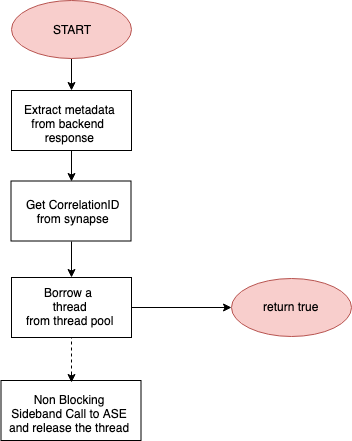

The diagram above was exported from draw.io. Its source (the exported page's mxGraphModel, read from the mxfile embedded in the PNG):
<mxGraphModel dx="1158" dy="749" grid="1" gridSize="10" guides="1" tooltips="1" connect="1" arrows="1" fold="1" page="1" pageScale="1" pageWidth="850" pageHeight="1100" math="0" shadow="0">
  <root>
    <mxCell id="0" />
    <mxCell id="1" parent="0" />
    <mxCell id="pMXjcJRonBv32gXomhuJ-10" style="edgeStyle=orthogonalEdgeStyle;rounded=0;orthogonalLoop=1;jettySize=auto;html=1;entryX=0.5;entryY=0;entryDx=0;entryDy=0;" parent="1" source="U1l-4Btop4rsWX_tPlEk-3" target="U1l-4Btop4rsWX_tPlEk-14" edge="1">
      <mxGeometry relative="1" as="geometry" />
    </mxCell>
    <mxCell id="U1l-4Btop4rsWX_tPlEk-3" value="" style="rounded=0;whiteSpace=wrap;html=1;" parent="1" vertex="1">
      <mxGeometry x="220" y="240" width="120" height="60" as="geometry" />
    </mxCell>
    <mxCell id="U1l-4Btop4rsWX_tPlEk-4" value="&lt;div style=&quot;text-align: center&quot;&gt;&lt;div&gt;Extract metadata&lt;/div&gt;&lt;div&gt;from&amp;nbsp;backend&amp;nbsp;&lt;/div&gt;&lt;div&gt;response&lt;/div&gt;&lt;/div&gt;" style="text;html=1;resizable=0;points=[];autosize=1;align=left;verticalAlign=top;spacingTop=-4;" parent="1" vertex="1">
      <mxGeometry x="230.5" y="249.5" width="110" height="40" as="geometry" />
    </mxCell>
    <mxCell id="FJnK90ZUN_1-JTUbzCnw-30" style="edgeStyle=orthogonalEdgeStyle;rounded=0;orthogonalLoop=1;jettySize=auto;html=1;exitX=0.5;exitY=1;exitDx=0;exitDy=0;entryX=0.5;entryY=0;entryDx=0;entryDy=0;" parent="1" source="U1l-4Btop4rsWX_tPlEk-14" target="U1l-4Btop4rsWX_tPlEk-16" edge="1">
      <mxGeometry relative="1" as="geometry">
        <mxPoint x="280" y="569" as="targetPoint" />
      </mxGeometry>
    </mxCell>
    <mxCell id="U1l-4Btop4rsWX_tPlEk-14" value="" style="rounded=0;whiteSpace=wrap;html=1;" parent="1" vertex="1">
      <mxGeometry x="219.5" y="330.5" width="120" height="60" as="geometry" />
    </mxCell>
    <mxCell id="U1l-4Btop4rsWX_tPlEk-15" value="&lt;div style=&quot;text-align: center&quot;&gt;Get CorrelationID&lt;/div&gt;&lt;div style=&quot;text-align: center&quot;&gt;from synapse&lt;/div&gt;" style="text;html=1;resizable=0;points=[];autosize=1;align=left;verticalAlign=top;spacingTop=-4;" parent="1" vertex="1">
      <mxGeometry x="233" y="345" width="110" height="30" as="geometry" />
    </mxCell>
    <mxCell id="pMXjcJRonBv32gXomhuJ-12" style="edgeStyle=orthogonalEdgeStyle;rounded=0;orthogonalLoop=1;jettySize=auto;html=1;" parent="1" source="U1l-4Btop4rsWX_tPlEk-16" target="U1l-4Btop4rsWX_tPlEk-39" edge="1">
      <mxGeometry relative="1" as="geometry" />
    </mxCell>
    <mxCell id="U1l-4Btop4rsWX_tPlEk-16" value="" style="rounded=0;whiteSpace=wrap;html=1;" parent="1" vertex="1">
      <mxGeometry x="220" y="427" width="120" height="60" as="geometry" />
    </mxCell>
    <mxCell id="U1l-4Btop4rsWX_tPlEk-17" value="&lt;div style=&quot;text-align: center&quot;&gt;Borrow a&amp;nbsp;&lt;/div&gt;&lt;div style=&quot;text-align: center&quot;&gt;&lt;span&gt;thread&lt;/span&gt;&lt;/div&gt;&lt;div style=&quot;text-align: center&quot;&gt;from thread pool&lt;/div&gt;" style="text;html=1;resizable=0;points=[];autosize=1;align=left;verticalAlign=top;spacingTop=-4;" parent="1" vertex="1">
      <mxGeometry x="232.5" y="433" width="100" height="40" as="geometry" />
    </mxCell>
    <mxCell id="U1l-4Btop4rsWX_tPlEk-39" value="" style="ellipse;whiteSpace=wrap;html=1;fillColor=#f8cecc;strokeColor=#b85450;" parent="1" vertex="1">
      <mxGeometry x="440" y="428" width="120" height="58" as="geometry" />
    </mxCell>
    <mxCell id="U1l-4Btop4rsWX_tPlEk-40" value="&lt;div style=&quot;text-align: center&quot;&gt;return true&lt;/div&gt;" style="text;html=1;resizable=0;points=[];autosize=1;align=left;verticalAlign=top;spacingTop=-4;" parent="1" vertex="1">
      <mxGeometry x="470" y="447" width="70" height="20" as="geometry" />
    </mxCell>
    <mxCell id="pMXjcJRonBv32gXomhuJ-8" style="edgeStyle=orthogonalEdgeStyle;rounded=0;orthogonalLoop=1;jettySize=auto;html=1;entryX=0.5;entryY=0;entryDx=0;entryDy=0;" parent="1" source="U1l-4Btop4rsWX_tPlEk-83" target="U1l-4Btop4rsWX_tPlEk-3" edge="1">
      <mxGeometry relative="1" as="geometry" />
    </mxCell>
    <mxCell id="U1l-4Btop4rsWX_tPlEk-83" value="START" style="ellipse;whiteSpace=wrap;html=1;fillColor=#f8cecc;strokeColor=#b85450;" parent="1" vertex="1">
      <mxGeometry x="220" y="150" width="120" height="58" as="geometry" />
    </mxCell>
    <mxCell id="FJnK90ZUN_1-JTUbzCnw-14" value="" style="rounded=0;whiteSpace=wrap;html=1;" parent="1" vertex="1">
      <mxGeometry x="209.5" y="530" width="140" height="60" as="geometry" />
    </mxCell>
    <mxCell id="FJnK90ZUN_1-JTUbzCnw-15" value="&lt;div style=&quot;text-align: center&quot;&gt;Non Blocking&lt;/div&gt;&lt;div style=&quot;text-align: center&quot;&gt;Sideband Call to ASE&lt;/div&gt;&lt;div style=&quot;text-align: center&quot;&gt;and release the thread&lt;/div&gt;" style="text;html=1;resizable=0;points=[];autosize=1;align=left;verticalAlign=top;spacingTop=-4;" parent="1" vertex="1">
      <mxGeometry x="215.5" y="540" width="140" height="40" as="geometry" />
    </mxCell>
    <mxCell id="pMXjcJRonBv32gXomhuJ-1" value="" style="endArrow=none;dashed=1;html=1;entryX=0.5;entryY=1;entryDx=0;entryDy=0;exitX=0.5;exitY=0;exitDx=0;exitDy=0;" parent="1" source="FJnK90ZUN_1-JTUbzCnw-14" target="U1l-4Btop4rsWX_tPlEk-16" edge="1">
      <mxGeometry width="50" height="50" relative="1" as="geometry">
        <mxPoint x="163" y="630" as="sourcePoint" />
        <mxPoint x="213" y="580" as="targetPoint" />
      </mxGeometry>
    </mxCell>
    <mxCell id="P7_C3TT5nz_eRk8XBrYz-1" value="" style="endArrow=classic;html=1;" parent="1" edge="1">
      <mxGeometry width="50" height="50" relative="1" as="geometry">
        <mxPoint x="280" y="522" as="sourcePoint" />
        <mxPoint x="280" y="532" as="targetPoint" />
      </mxGeometry>
    </mxCell>
  </root>
</mxGraphModel>